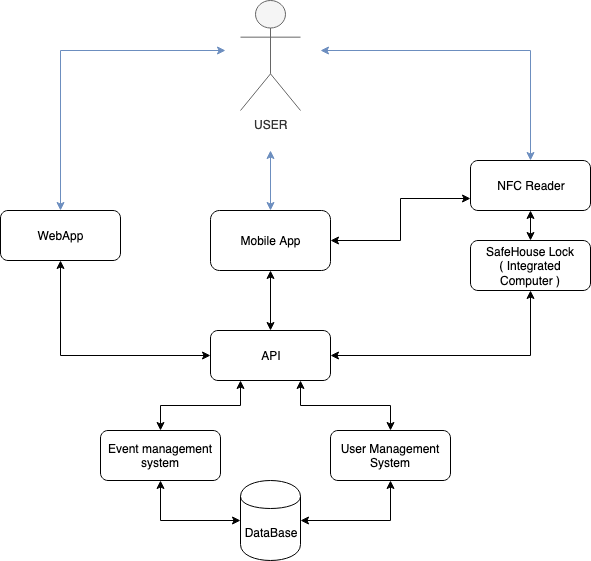

The diagram above was exported from draw.io. Its source (the exported page's mxGraphModel, read from the mxfile embedded in the PNG):
<mxGraphModel dx="1186" dy="778" grid="1" gridSize="10" guides="1" tooltips="1" connect="1" arrows="1" fold="1" page="1" pageScale="1" pageWidth="850" pageHeight="1100" math="0" shadow="0">
  <root>
    <mxCell id="0" />
    <mxCell id="1" parent="0" />
    <mxCell id="m08FzytyiyZYbGn5DjkK-10" style="edgeStyle=orthogonalEdgeStyle;rounded=0;orthogonalLoop=1;jettySize=auto;html=1;exitX=1;exitY=0.5;exitDx=0;exitDy=0;entryX=0.5;entryY=1;entryDx=0;entryDy=0;startArrow=classic;startFill=1;" edge="1" parent="1" source="m08FzytyiyZYbGn5DjkK-24" target="m08FzytyiyZYbGn5DjkK-28">
      <mxGeometry relative="1" as="geometry">
        <mxPoint x="600" y="330" as="targetPoint" />
      </mxGeometry>
    </mxCell>
    <mxCell id="m08FzytyiyZYbGn5DjkK-11" style="edgeStyle=orthogonalEdgeStyle;rounded=0;orthogonalLoop=1;jettySize=auto;html=1;exitX=0;exitY=0.5;exitDx=0;exitDy=0;entryX=0.5;entryY=1;entryDx=0;entryDy=0;startArrow=classic;startFill=1;" edge="1" parent="1" source="m08FzytyiyZYbGn5DjkK-24" target="m08FzytyiyZYbGn5DjkK-27">
      <mxGeometry relative="1" as="geometry">
        <mxPoint x="215" y="250" as="targetPoint" />
      </mxGeometry>
    </mxCell>
    <mxCell id="m08FzytyiyZYbGn5DjkK-12" style="edgeStyle=orthogonalEdgeStyle;rounded=0;orthogonalLoop=1;jettySize=auto;html=1;entryX=0.5;entryY=0;entryDx=0;entryDy=0;fillColor=#dae8fc;strokeColor=#6c8ebf;startArrow=classic;startFill=1;" edge="1" parent="1">
      <mxGeometry relative="1" as="geometry">
        <mxPoint x="375" y="160" as="sourcePoint" />
        <mxPoint x="210" y="320" as="targetPoint" />
        <Array as="points">
          <mxPoint x="375" y="160" />
          <mxPoint x="210" y="160" />
        </Array>
      </mxGeometry>
    </mxCell>
    <mxCell id="m08FzytyiyZYbGn5DjkK-13" style="edgeStyle=orthogonalEdgeStyle;rounded=0;orthogonalLoop=1;jettySize=auto;html=1;entryX=0.5;entryY=0;entryDx=0;entryDy=0;fillColor=#dae8fc;strokeColor=#6c8ebf;startArrow=classic;startFill=1;" edge="1" parent="1" target="m08FzytyiyZYbGn5DjkK-29">
      <mxGeometry relative="1" as="geometry">
        <mxPoint x="470" y="160" as="sourcePoint" />
        <mxPoint x="565" y="155" as="targetPoint" />
        <Array as="points">
          <mxPoint x="470" y="160" />
          <mxPoint x="680" y="160" />
        </Array>
      </mxGeometry>
    </mxCell>
    <mxCell id="m08FzytyiyZYbGn5DjkK-14" style="edgeStyle=orthogonalEdgeStyle;rounded=0;orthogonalLoop=1;jettySize=auto;html=1;fillColor=#dae8fc;strokeColor=#6c8ebf;startArrow=classic;startFill=1;entryX=0.5;entryY=0;entryDx=0;entryDy=0;" edge="1" parent="1" target="m08FzytyiyZYbGn5DjkK-25">
      <mxGeometry relative="1" as="geometry">
        <mxPoint x="420" y="260" as="sourcePoint" />
      </mxGeometry>
    </mxCell>
    <mxCell id="m08FzytyiyZYbGn5DjkK-4" value="USER" style="shape=umlActor;verticalLabelPosition=bottom;labelBackgroundColor=#ffffff;verticalAlign=top;html=1;outlineConnect=0;fillColor=#f5f5f5;strokeColor=#666666;fontColor=#333333;" vertex="1" parent="1">
      <mxGeometry x="390" y="110" width="60" height="110" as="geometry" />
    </mxCell>
    <mxCell id="m08FzytyiyZYbGn5DjkK-33" style="edgeStyle=orthogonalEdgeStyle;rounded=0;orthogonalLoop=1;jettySize=auto;html=1;exitX=0.25;exitY=1;exitDx=0;exitDy=0;entryX=0.5;entryY=0;entryDx=0;entryDy=0;startArrow=classic;startFill=1;" edge="1" parent="1" source="m08FzytyiyZYbGn5DjkK-24" target="m08FzytyiyZYbGn5DjkK-31">
      <mxGeometry relative="1" as="geometry" />
    </mxCell>
    <mxCell id="m08FzytyiyZYbGn5DjkK-24" value="API" style="rounded=1;whiteSpace=wrap;html=1;" vertex="1" parent="1">
      <mxGeometry x="360" y="440" width="120" height="50" as="geometry" />
    </mxCell>
    <mxCell id="m08FzytyiyZYbGn5DjkK-38" style="edgeStyle=orthogonalEdgeStyle;rounded=0;orthogonalLoop=1;jettySize=auto;html=1;exitX=0.5;exitY=1;exitDx=0;exitDy=0;entryX=0.5;entryY=0;entryDx=0;entryDy=0;startArrow=classic;startFill=1;" edge="1" parent="1" source="m08FzytyiyZYbGn5DjkK-25" target="m08FzytyiyZYbGn5DjkK-24">
      <mxGeometry relative="1" as="geometry" />
    </mxCell>
    <mxCell id="m08FzytyiyZYbGn5DjkK-39" style="edgeStyle=orthogonalEdgeStyle;rounded=0;orthogonalLoop=1;jettySize=auto;html=1;exitX=1;exitY=0.5;exitDx=0;exitDy=0;entryX=0;entryY=0.75;entryDx=0;entryDy=0;startArrow=classic;startFill=1;" edge="1" parent="1" source="m08FzytyiyZYbGn5DjkK-25" target="m08FzytyiyZYbGn5DjkK-29">
      <mxGeometry relative="1" as="geometry" />
    </mxCell>
    <mxCell id="m08FzytyiyZYbGn5DjkK-25" value="Mobile App" style="rounded=1;whiteSpace=wrap;html=1;" vertex="1" parent="1">
      <mxGeometry x="360" y="320" width="120" height="60" as="geometry" />
    </mxCell>
    <mxCell id="m08FzytyiyZYbGn5DjkK-35" style="edgeStyle=orthogonalEdgeStyle;rounded=0;orthogonalLoop=1;jettySize=auto;html=1;exitX=1;exitY=0.5;exitDx=0;exitDy=0;entryX=0.5;entryY=1;entryDx=0;entryDy=0;startArrow=classic;startFill=1;" edge="1" parent="1" source="m08FzytyiyZYbGn5DjkK-26" target="m08FzytyiyZYbGn5DjkK-32">
      <mxGeometry relative="1" as="geometry" />
    </mxCell>
    <mxCell id="m08FzytyiyZYbGn5DjkK-26" value="DataBase" style="shape=cylinder;whiteSpace=wrap;html=1;boundedLbl=1;backgroundOutline=1;" vertex="1" parent="1">
      <mxGeometry x="390" y="590" width="60" height="80" as="geometry" />
    </mxCell>
    <mxCell id="m08FzytyiyZYbGn5DjkK-27" value="WebApp" style="rounded=1;whiteSpace=wrap;html=1;" vertex="1" parent="1">
      <mxGeometry x="150" y="320" width="120" height="50" as="geometry" />
    </mxCell>
    <mxCell id="m08FzytyiyZYbGn5DjkK-28" value="&lt;div&gt;SafeHouse Lock&lt;/div&gt;&lt;div&gt;( Integrated Computer )&lt;br&gt;&lt;/div&gt;" style="rounded=1;whiteSpace=wrap;html=1;" vertex="1" parent="1">
      <mxGeometry x="620" y="350" width="120" height="50" as="geometry" />
    </mxCell>
    <mxCell id="m08FzytyiyZYbGn5DjkK-37" style="edgeStyle=orthogonalEdgeStyle;rounded=0;orthogonalLoop=1;jettySize=auto;html=1;exitX=0.5;exitY=1;exitDx=0;exitDy=0;startArrow=classic;startFill=1;" edge="1" parent="1" source="m08FzytyiyZYbGn5DjkK-29" target="m08FzytyiyZYbGn5DjkK-28">
      <mxGeometry relative="1" as="geometry" />
    </mxCell>
    <mxCell id="m08FzytyiyZYbGn5DjkK-29" value="NFC Reader" style="rounded=1;whiteSpace=wrap;html=1;" vertex="1" parent="1">
      <mxGeometry x="620" y="270" width="120" height="50" as="geometry" />
    </mxCell>
    <mxCell id="m08FzytyiyZYbGn5DjkK-34" style="edgeStyle=orthogonalEdgeStyle;rounded=0;orthogonalLoop=1;jettySize=auto;html=1;exitX=0.5;exitY=1;exitDx=0;exitDy=0;entryX=0;entryY=0.5;entryDx=0;entryDy=0;startArrow=classic;startFill=1;" edge="1" parent="1" source="m08FzytyiyZYbGn5DjkK-31" target="m08FzytyiyZYbGn5DjkK-26">
      <mxGeometry relative="1" as="geometry" />
    </mxCell>
    <mxCell id="m08FzytyiyZYbGn5DjkK-31" value="Event management system" style="rounded=1;whiteSpace=wrap;html=1;" vertex="1" parent="1">
      <mxGeometry x="250" y="540" width="120" height="50" as="geometry" />
    </mxCell>
    <mxCell id="m08FzytyiyZYbGn5DjkK-36" style="edgeStyle=orthogonalEdgeStyle;rounded=0;orthogonalLoop=1;jettySize=auto;html=1;exitX=0.5;exitY=0;exitDx=0;exitDy=0;entryX=0.75;entryY=1;entryDx=0;entryDy=0;startArrow=classic;startFill=1;" edge="1" parent="1" source="m08FzytyiyZYbGn5DjkK-32" target="m08FzytyiyZYbGn5DjkK-24">
      <mxGeometry relative="1" as="geometry" />
    </mxCell>
    <mxCell id="m08FzytyiyZYbGn5DjkK-32" value="User Management System" style="rounded=1;whiteSpace=wrap;html=1;" vertex="1" parent="1">
      <mxGeometry x="480" y="540" width="120" height="50" as="geometry" />
    </mxCell>
  </root>
</mxGraphModel>